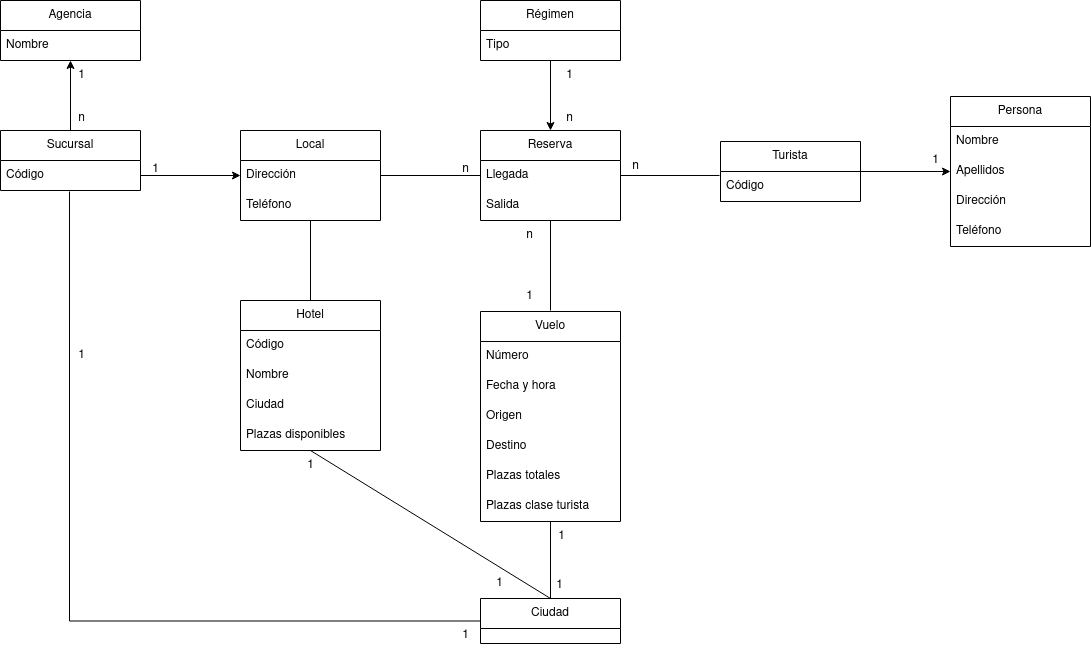

The diagram above was exported from draw.io. Its source (the exported page's mxGraphModel, read from the mxfile embedded in the PNG):
<mxGraphModel dx="1434" dy="664" grid="1" gridSize="10" guides="1" tooltips="1" connect="1" arrows="1" fold="1" page="1" pageScale="1" pageWidth="827" pageHeight="1169" math="0" shadow="0">
  <root>
    <mxCell id="0" />
    <mxCell id="1" parent="0" />
    <mxCell id="4V3yCi693StmEj_8-Hbf-77" value="" style="edgeStyle=orthogonalEdgeStyle;rounded=0;orthogonalLoop=1;jettySize=auto;html=1;startArrow=none;startFill=0;endArrow=none;endFill=0;entryX=0;entryY=0.5;entryDx=0;entryDy=0;exitX=0.493;exitY=1.033;exitDx=0;exitDy=0;exitPerimeter=0;" edge="1" parent="1" source="4V3yCi693StmEj_8-Hbf-5" target="4V3yCi693StmEj_8-Hbf-61">
      <mxGeometry relative="1" as="geometry">
        <mxPoint x="90" y="730" as="targetPoint" />
      </mxGeometry>
    </mxCell>
    <mxCell id="4V3yCi693StmEj_8-Hbf-4" value="&lt;div&gt;Sucursal&lt;/div&gt;" style="swimlane;fontStyle=0;childLayout=stackLayout;horizontal=1;startSize=30;horizontalStack=0;resizeParent=1;resizeParentMax=0;resizeLast=0;collapsible=1;marginBottom=0;whiteSpace=wrap;html=1;" vertex="1" parent="1">
      <mxGeometry x="20" y="590" width="140" height="60" as="geometry" />
    </mxCell>
    <mxCell id="4V3yCi693StmEj_8-Hbf-5" value="Código" style="text;strokeColor=none;fillColor=none;align=left;verticalAlign=middle;spacingLeft=4;spacingRight=4;overflow=hidden;points=[[0,0.5],[1,0.5]];portConstraint=eastwest;rotatable=0;whiteSpace=wrap;html=1;" vertex="1" parent="4V3yCi693StmEj_8-Hbf-4">
      <mxGeometry y="30" width="140" height="30" as="geometry" />
    </mxCell>
    <mxCell id="4V3yCi693StmEj_8-Hbf-16" value="&lt;div&gt;Persona&lt;/div&gt;" style="swimlane;fontStyle=0;childLayout=stackLayout;horizontal=1;startSize=30;horizontalStack=0;resizeParent=1;resizeParentMax=0;resizeLast=0;collapsible=1;marginBottom=0;whiteSpace=wrap;html=1;" vertex="1" parent="1">
      <mxGeometry x="970" y="556" width="140" height="150" as="geometry" />
    </mxCell>
    <mxCell id="4V3yCi693StmEj_8-Hbf-17" value="Nombre" style="text;strokeColor=none;fillColor=none;align=left;verticalAlign=middle;spacingLeft=4;spacingRight=4;overflow=hidden;points=[[0,0.5],[1,0.5]];portConstraint=eastwest;rotatable=0;whiteSpace=wrap;html=1;" vertex="1" parent="4V3yCi693StmEj_8-Hbf-16">
      <mxGeometry y="30" width="140" height="30" as="geometry" />
    </mxCell>
    <mxCell id="4V3yCi693StmEj_8-Hbf-18" value="Apellidos" style="text;strokeColor=none;fillColor=none;align=left;verticalAlign=middle;spacingLeft=4;spacingRight=4;overflow=hidden;points=[[0,0.5],[1,0.5]];portConstraint=eastwest;rotatable=0;whiteSpace=wrap;html=1;" vertex="1" parent="4V3yCi693StmEj_8-Hbf-16">
      <mxGeometry y="60" width="140" height="30" as="geometry" />
    </mxCell>
    <mxCell id="4V3yCi693StmEj_8-Hbf-24" value="Dirección" style="text;strokeColor=none;fillColor=none;align=left;verticalAlign=middle;spacingLeft=4;spacingRight=4;overflow=hidden;points=[[0,0.5],[1,0.5]];portConstraint=eastwest;rotatable=0;whiteSpace=wrap;html=1;" vertex="1" parent="4V3yCi693StmEj_8-Hbf-16">
      <mxGeometry y="90" width="140" height="30" as="geometry" />
    </mxCell>
    <mxCell id="4V3yCi693StmEj_8-Hbf-19" value="Teléfono" style="text;strokeColor=none;fillColor=none;align=left;verticalAlign=middle;spacingLeft=4;spacingRight=4;overflow=hidden;points=[[0,0.5],[1,0.5]];portConstraint=eastwest;rotatable=0;whiteSpace=wrap;html=1;" vertex="1" parent="4V3yCi693StmEj_8-Hbf-16">
      <mxGeometry y="120" width="140" height="30" as="geometry" />
    </mxCell>
    <mxCell id="4V3yCi693StmEj_8-Hbf-20" value="Turista" style="swimlane;fontStyle=0;childLayout=stackLayout;horizontal=1;startSize=30;horizontalStack=0;resizeParent=1;resizeParentMax=0;resizeLast=0;collapsible=1;marginBottom=0;whiteSpace=wrap;html=1;" vertex="1" parent="1">
      <mxGeometry x="740" y="601" width="140" height="60" as="geometry" />
    </mxCell>
    <mxCell id="4V3yCi693StmEj_8-Hbf-21" value="Código" style="text;strokeColor=none;fillColor=none;align=left;verticalAlign=middle;spacingLeft=4;spacingRight=4;overflow=hidden;points=[[0,0.5],[1,0.5]];portConstraint=eastwest;rotatable=0;whiteSpace=wrap;html=1;" vertex="1" parent="4V3yCi693StmEj_8-Hbf-20">
      <mxGeometry y="30" width="140" height="30" as="geometry" />
    </mxCell>
    <mxCell id="4V3yCi693StmEj_8-Hbf-25" value="" style="edgeStyle=orthogonalEdgeStyle;rounded=0;orthogonalLoop=1;jettySize=auto;html=1;entryX=1;entryY=0.5;entryDx=0;entryDy=0;endArrow=none;endFill=0;startArrow=classic;startFill=1;" edge="1" parent="1" source="4V3yCi693StmEj_8-Hbf-18" target="4V3yCi693StmEj_8-Hbf-20">
      <mxGeometry relative="1" as="geometry" />
    </mxCell>
    <mxCell id="4V3yCi693StmEj_8-Hbf-26" value="Local" style="swimlane;fontStyle=0;childLayout=stackLayout;horizontal=1;startSize=30;horizontalStack=0;resizeParent=1;resizeParentMax=0;resizeLast=0;collapsible=1;marginBottom=0;whiteSpace=wrap;html=1;" vertex="1" parent="1">
      <mxGeometry x="260" y="590" width="140" height="90" as="geometry" />
    </mxCell>
    <mxCell id="4V3yCi693StmEj_8-Hbf-28" value="Dirección" style="text;strokeColor=none;fillColor=none;align=left;verticalAlign=middle;spacingLeft=4;spacingRight=4;overflow=hidden;points=[[0,0.5],[1,0.5]];portConstraint=eastwest;rotatable=0;whiteSpace=wrap;html=1;" vertex="1" parent="4V3yCi693StmEj_8-Hbf-26">
      <mxGeometry y="30" width="140" height="30" as="geometry" />
    </mxCell>
    <mxCell id="4V3yCi693StmEj_8-Hbf-29" value="Teléfono" style="text;strokeColor=none;fillColor=none;align=left;verticalAlign=middle;spacingLeft=4;spacingRight=4;overflow=hidden;points=[[0,0.5],[1,0.5]];portConstraint=eastwest;rotatable=0;whiteSpace=wrap;html=1;" vertex="1" parent="4V3yCi693StmEj_8-Hbf-26">
      <mxGeometry y="60" width="140" height="30" as="geometry" />
    </mxCell>
    <mxCell id="4V3yCi693StmEj_8-Hbf-30" value="" style="edgeStyle=orthogonalEdgeStyle;rounded=0;orthogonalLoop=1;jettySize=auto;html=1;endArrow=none;endFill=0;" edge="1" parent="1" source="4V3yCi693StmEj_8-Hbf-28">
      <mxGeometry relative="1" as="geometry">
        <mxPoint x="500" y="635" as="targetPoint" />
      </mxGeometry>
    </mxCell>
    <mxCell id="4V3yCi693StmEj_8-Hbf-31" value="" style="edgeStyle=orthogonalEdgeStyle;rounded=0;orthogonalLoop=1;jettySize=auto;html=1;entryX=0;entryY=0.5;entryDx=0;entryDy=0;endArrow=classic;endFill=1;startArrow=none;startFill=0;" edge="1" parent="1" source="4V3yCi693StmEj_8-Hbf-5" target="4V3yCi693StmEj_8-Hbf-28">
      <mxGeometry relative="1" as="geometry" />
    </mxCell>
    <mxCell id="4V3yCi693StmEj_8-Hbf-39" value="" style="edgeStyle=orthogonalEdgeStyle;rounded=0;orthogonalLoop=1;jettySize=auto;html=1;endArrow=none;endFill=0;startArrow=classic;startFill=1;" edge="1" parent="1" source="4V3yCi693StmEj_8-Hbf-32" target="4V3yCi693StmEj_8-Hbf-4">
      <mxGeometry relative="1" as="geometry" />
    </mxCell>
    <mxCell id="4V3yCi693StmEj_8-Hbf-32" value="Agencia" style="swimlane;fontStyle=0;childLayout=stackLayout;horizontal=1;startSize=30;horizontalStack=0;resizeParent=1;resizeParentMax=0;resizeLast=0;collapsible=1;marginBottom=0;whiteSpace=wrap;html=1;" vertex="1" parent="1">
      <mxGeometry x="20" y="460" width="140" height="60" as="geometry" />
    </mxCell>
    <mxCell id="4V3yCi693StmEj_8-Hbf-102" value="Nombre" style="text;strokeColor=none;fillColor=none;align=left;verticalAlign=middle;spacingLeft=4;spacingRight=4;overflow=hidden;points=[[0,0.5],[1,0.5]];portConstraint=eastwest;rotatable=0;whiteSpace=wrap;html=1;" vertex="1" parent="4V3yCi693StmEj_8-Hbf-32">
      <mxGeometry y="30" width="140" height="30" as="geometry" />
    </mxCell>
    <mxCell id="4V3yCi693StmEj_8-Hbf-40" value="Hotel" style="swimlane;fontStyle=0;childLayout=stackLayout;horizontal=1;startSize=30;horizontalStack=0;resizeParent=1;resizeParentMax=0;resizeLast=0;collapsible=1;marginBottom=0;whiteSpace=wrap;html=1;" vertex="1" parent="1">
      <mxGeometry x="260" y="760" width="140" height="150" as="geometry" />
    </mxCell>
    <mxCell id="4V3yCi693StmEj_8-Hbf-41" value="Código" style="text;strokeColor=none;fillColor=none;align=left;verticalAlign=middle;spacingLeft=4;spacingRight=4;overflow=hidden;points=[[0,0.5],[1,0.5]];portConstraint=eastwest;rotatable=0;whiteSpace=wrap;html=1;" vertex="1" parent="4V3yCi693StmEj_8-Hbf-40">
      <mxGeometry y="30" width="140" height="30" as="geometry" />
    </mxCell>
    <mxCell id="4V3yCi693StmEj_8-Hbf-42" value="Nombre" style="text;strokeColor=none;fillColor=none;align=left;verticalAlign=middle;spacingLeft=4;spacingRight=4;overflow=hidden;points=[[0,0.5],[1,0.5]];portConstraint=eastwest;rotatable=0;whiteSpace=wrap;html=1;" vertex="1" parent="4V3yCi693StmEj_8-Hbf-40">
      <mxGeometry y="60" width="140" height="30" as="geometry" />
    </mxCell>
    <mxCell id="4V3yCi693StmEj_8-Hbf-43" value="Ciudad" style="text;strokeColor=none;fillColor=none;align=left;verticalAlign=middle;spacingLeft=4;spacingRight=4;overflow=hidden;points=[[0,0.5],[1,0.5]];portConstraint=eastwest;rotatable=0;whiteSpace=wrap;html=1;" vertex="1" parent="4V3yCi693StmEj_8-Hbf-40">
      <mxGeometry y="90" width="140" height="30" as="geometry" />
    </mxCell>
    <mxCell id="4V3yCi693StmEj_8-Hbf-44" value="Plazas disponibles" style="text;strokeColor=none;fillColor=none;align=left;verticalAlign=middle;spacingLeft=4;spacingRight=4;overflow=hidden;points=[[0,0.5],[1,0.5]];portConstraint=eastwest;rotatable=0;whiteSpace=wrap;html=1;" vertex="1" parent="4V3yCi693StmEj_8-Hbf-40">
      <mxGeometry y="120" width="140" height="30" as="geometry" />
    </mxCell>
    <mxCell id="4V3yCi693StmEj_8-Hbf-49" value="" style="edgeStyle=orthogonalEdgeStyle;rounded=0;orthogonalLoop=1;jettySize=auto;html=1;endArrow=none;endFill=0;" edge="1" parent="1" source="4V3yCi693StmEj_8-Hbf-45">
      <mxGeometry relative="1" as="geometry">
        <mxPoint x="570" y="770" as="targetPoint" />
      </mxGeometry>
    </mxCell>
    <mxCell id="4V3yCi693StmEj_8-Hbf-98" value="" style="edgeStyle=none;rounded=0;orthogonalLoop=1;jettySize=auto;html=1;startArrow=classic;startFill=1;endArrow=none;endFill=0;" edge="1" parent="1" source="4V3yCi693StmEj_8-Hbf-45" target="4V3yCi693StmEj_8-Hbf-95">
      <mxGeometry relative="1" as="geometry" />
    </mxCell>
    <mxCell id="4V3yCi693StmEj_8-Hbf-45" value="Reserva" style="swimlane;fontStyle=0;childLayout=stackLayout;horizontal=1;startSize=30;horizontalStack=0;resizeParent=1;resizeParentMax=0;resizeLast=0;collapsible=1;marginBottom=0;whiteSpace=wrap;html=1;" vertex="1" parent="1">
      <mxGeometry x="500" y="590" width="140" height="90" as="geometry" />
    </mxCell>
    <mxCell id="4V3yCi693StmEj_8-Hbf-46" value="Llegada&lt;span style=&quot;white-space: pre;&quot;&gt;&#09;&lt;/span&gt;" style="text;strokeColor=none;fillColor=none;align=left;verticalAlign=middle;spacingLeft=4;spacingRight=4;overflow=hidden;points=[[0,0.5],[1,0.5]];portConstraint=eastwest;rotatable=0;whiteSpace=wrap;html=1;" vertex="1" parent="4V3yCi693StmEj_8-Hbf-45">
      <mxGeometry y="30" width="140" height="30" as="geometry" />
    </mxCell>
    <mxCell id="4V3yCi693StmEj_8-Hbf-47" value="Salida" style="text;strokeColor=none;fillColor=none;align=left;verticalAlign=middle;spacingLeft=4;spacingRight=4;overflow=hidden;points=[[0,0.5],[1,0.5]];portConstraint=eastwest;rotatable=0;whiteSpace=wrap;html=1;" vertex="1" parent="4V3yCi693StmEj_8-Hbf-45">
      <mxGeometry y="60" width="140" height="30" as="geometry" />
    </mxCell>
    <mxCell id="4V3yCi693StmEj_8-Hbf-50" value="" style="edgeStyle=orthogonalEdgeStyle;rounded=0;orthogonalLoop=1;jettySize=auto;html=1;entryX=1;entryY=0.5;entryDx=0;entryDy=0;endArrow=none;endFill=0;startArrow=none;startFill=0;exitX=-0.007;exitY=0.133;exitDx=0;exitDy=0;exitPerimeter=0;" edge="1" parent="1" source="4V3yCi693StmEj_8-Hbf-21" target="4V3yCi693StmEj_8-Hbf-46">
      <mxGeometry relative="1" as="geometry">
        <mxPoint x="1000" y="640" as="sourcePoint" />
        <mxPoint x="900" y="640" as="targetPoint" />
      </mxGeometry>
    </mxCell>
    <mxCell id="4V3yCi693StmEj_8-Hbf-71" value="" style="edgeStyle=orthogonalEdgeStyle;rounded=0;orthogonalLoop=1;jettySize=auto;html=1;startArrow=none;startFill=0;endArrow=none;endFill=0;entryX=0.5;entryY=0;entryDx=0;entryDy=0;exitX=0.5;exitY=1;exitDx=0;exitDy=0;" edge="1" parent="1" source="4V3yCi693StmEj_8-Hbf-51" target="4V3yCi693StmEj_8-Hbf-61">
      <mxGeometry relative="1" as="geometry">
        <mxPoint x="570" y="1004" as="sourcePoint" />
        <mxPoint x="570" y="1088" as="targetPoint" />
      </mxGeometry>
    </mxCell>
    <mxCell id="4V3yCi693StmEj_8-Hbf-51" value="Vuelo" style="swimlane;fontStyle=0;childLayout=stackLayout;horizontal=1;startSize=30;horizontalStack=0;resizeParent=1;resizeParentMax=0;resizeLast=0;collapsible=1;marginBottom=0;whiteSpace=wrap;html=1;" vertex="1" parent="1">
      <mxGeometry x="500" y="771" width="140" height="210" as="geometry" />
    </mxCell>
    <mxCell id="4V3yCi693StmEj_8-Hbf-52" value="Número" style="text;strokeColor=none;fillColor=none;align=left;verticalAlign=middle;spacingLeft=4;spacingRight=4;overflow=hidden;points=[[0,0.5],[1,0.5]];portConstraint=eastwest;rotatable=0;whiteSpace=wrap;html=1;" vertex="1" parent="4V3yCi693StmEj_8-Hbf-51">
      <mxGeometry y="30" width="140" height="30" as="geometry" />
    </mxCell>
    <mxCell id="4V3yCi693StmEj_8-Hbf-53" value="Fecha y hora" style="text;strokeColor=none;fillColor=none;align=left;verticalAlign=middle;spacingLeft=4;spacingRight=4;overflow=hidden;points=[[0,0.5],[1,0.5]];portConstraint=eastwest;rotatable=0;whiteSpace=wrap;html=1;" vertex="1" parent="4V3yCi693StmEj_8-Hbf-51">
      <mxGeometry y="60" width="140" height="30" as="geometry" />
    </mxCell>
    <mxCell id="4V3yCi693StmEj_8-Hbf-54" value="Origen" style="text;strokeColor=none;fillColor=none;align=left;verticalAlign=middle;spacingLeft=4;spacingRight=4;overflow=hidden;points=[[0,0.5],[1,0.5]];portConstraint=eastwest;rotatable=0;whiteSpace=wrap;html=1;" vertex="1" parent="4V3yCi693StmEj_8-Hbf-51">
      <mxGeometry y="90" width="140" height="30" as="geometry" />
    </mxCell>
    <mxCell id="4V3yCi693StmEj_8-Hbf-55" value="Destino" style="text;strokeColor=none;fillColor=none;align=left;verticalAlign=middle;spacingLeft=4;spacingRight=4;overflow=hidden;points=[[0,0.5],[1,0.5]];portConstraint=eastwest;rotatable=0;whiteSpace=wrap;html=1;" vertex="1" parent="4V3yCi693StmEj_8-Hbf-51">
      <mxGeometry y="120" width="140" height="30" as="geometry" />
    </mxCell>
    <mxCell id="4V3yCi693StmEj_8-Hbf-78" value="Plazas totales" style="text;strokeColor=none;fillColor=none;align=left;verticalAlign=middle;spacingLeft=4;spacingRight=4;overflow=hidden;points=[[0,0.5],[1,0.5]];portConstraint=eastwest;rotatable=0;whiteSpace=wrap;html=1;" vertex="1" parent="4V3yCi693StmEj_8-Hbf-51">
      <mxGeometry y="150" width="140" height="30" as="geometry" />
    </mxCell>
    <mxCell id="4V3yCi693StmEj_8-Hbf-80" value="Plazas clase turista" style="text;strokeColor=none;fillColor=none;align=left;verticalAlign=middle;spacingLeft=4;spacingRight=4;overflow=hidden;points=[[0,0.5],[1,0.5]];portConstraint=eastwest;rotatable=0;whiteSpace=wrap;html=1;" vertex="1" parent="4V3yCi693StmEj_8-Hbf-51">
      <mxGeometry y="180" width="140" height="30" as="geometry" />
    </mxCell>
    <mxCell id="4V3yCi693StmEj_8-Hbf-73" value="" style="rounded=0;orthogonalLoop=1;jettySize=auto;html=1;startArrow=none;startFill=0;endArrow=none;endFill=0;exitX=0.5;exitY=0;exitDx=0;exitDy=0;" edge="1" parent="1" source="4V3yCi693StmEj_8-Hbf-61">
      <mxGeometry relative="1" as="geometry">
        <mxPoint x="330" y="910" as="targetPoint" />
      </mxGeometry>
    </mxCell>
    <mxCell id="4V3yCi693StmEj_8-Hbf-61" value="Ciudad" style="swimlane;fontStyle=0;childLayout=stackLayout;horizontal=1;startSize=30;horizontalStack=0;resizeParent=1;resizeParentMax=0;resizeLast=0;collapsible=1;marginBottom=0;whiteSpace=wrap;html=1;" vertex="1" parent="1">
      <mxGeometry x="500" y="1058" width="140" height="45" as="geometry" />
    </mxCell>
    <mxCell id="4V3yCi693StmEj_8-Hbf-81" value="" style="rounded=0;orthogonalLoop=1;jettySize=auto;html=1;startArrow=none;startFill=0;endArrow=none;endFill=0;entryX=0.5;entryY=1;entryDx=0;entryDy=0;exitX=0.5;exitY=0;exitDx=0;exitDy=0;" edge="1" parent="1" source="4V3yCi693StmEj_8-Hbf-40" target="4V3yCi693StmEj_8-Hbf-26">
      <mxGeometry relative="1" as="geometry">
        <mxPoint x="580" y="1068" as="sourcePoint" />
        <mxPoint x="339" y="919" as="targetPoint" />
      </mxGeometry>
    </mxCell>
    <mxCell id="4V3yCi693StmEj_8-Hbf-82" value="1" style="text;html=1;align=center;verticalAlign=middle;resizable=0;points=[];autosize=1;strokeColor=none;fillColor=none;" vertex="1" parent="1">
      <mxGeometry x="86" y="520" width="30" height="30" as="geometry" />
    </mxCell>
    <mxCell id="4V3yCi693StmEj_8-Hbf-83" value="n" style="text;html=1;align=center;verticalAlign=middle;resizable=0;points=[];autosize=1;strokeColor=none;fillColor=none;" vertex="1" parent="1">
      <mxGeometry x="86" y="563" width="30" height="30" as="geometry" />
    </mxCell>
    <mxCell id="4V3yCi693StmEj_8-Hbf-84" value="1" style="text;html=1;align=center;verticalAlign=middle;resizable=0;points=[];autosize=1;strokeColor=none;fillColor=none;" vertex="1" parent="1">
      <mxGeometry x="470" y="1080" width="30" height="30" as="geometry" />
    </mxCell>
    <mxCell id="4V3yCi693StmEj_8-Hbf-85" value="1" style="text;html=1;align=center;verticalAlign=middle;resizable=0;points=[];autosize=1;strokeColor=none;fillColor=none;" vertex="1" parent="1">
      <mxGeometry x="564" y="1030" width="30" height="30" as="geometry" />
    </mxCell>
    <mxCell id="4V3yCi693StmEj_8-Hbf-86" value="1" style="text;html=1;align=center;verticalAlign=middle;resizable=0;points=[];autosize=1;strokeColor=none;fillColor=none;" vertex="1" parent="1">
      <mxGeometry x="566" y="981" width="30" height="30" as="geometry" />
    </mxCell>
    <mxCell id="4V3yCi693StmEj_8-Hbf-87" value="1" style="text;html=1;align=center;verticalAlign=middle;resizable=0;points=[];autosize=1;strokeColor=none;fillColor=none;" vertex="1" parent="1">
      <mxGeometry x="86" y="800" width="30" height="30" as="geometry" />
    </mxCell>
    <mxCell id="4V3yCi693StmEj_8-Hbf-88" value="1" style="text;html=1;align=center;verticalAlign=middle;resizable=0;points=[];autosize=1;strokeColor=none;fillColor=none;" vertex="1" parent="1">
      <mxGeometry x="315" y="910" width="30" height="30" as="geometry" />
    </mxCell>
    <mxCell id="4V3yCi693StmEj_8-Hbf-89" value="1" style="text;html=1;align=center;verticalAlign=middle;resizable=0;points=[];autosize=1;strokeColor=none;fillColor=none;" vertex="1" parent="1">
      <mxGeometry x="534" y="741" width="30" height="30" as="geometry" />
    </mxCell>
    <mxCell id="4V3yCi693StmEj_8-Hbf-90" value="n" style="text;html=1;align=center;verticalAlign=middle;resizable=0;points=[];autosize=1;strokeColor=none;fillColor=none;" vertex="1" parent="1">
      <mxGeometry x="534" y="680" width="30" height="30" as="geometry" />
    </mxCell>
    <mxCell id="4V3yCi693StmEj_8-Hbf-91" value="n" style="text;html=1;align=center;verticalAlign=middle;resizable=0;points=[];autosize=1;strokeColor=none;fillColor=none;" vertex="1" parent="1">
      <mxGeometry x="640" y="611" width="30" height="30" as="geometry" />
    </mxCell>
    <mxCell id="4V3yCi693StmEj_8-Hbf-92" value="1" style="text;html=1;align=center;verticalAlign=middle;resizable=0;points=[];autosize=1;strokeColor=none;fillColor=none;" vertex="1" parent="1">
      <mxGeometry x="160" y="614" width="30" height="30" as="geometry" />
    </mxCell>
    <mxCell id="4V3yCi693StmEj_8-Hbf-94" value="n" style="text;html=1;align=center;verticalAlign=middle;resizable=0;points=[];autosize=1;strokeColor=none;fillColor=none;" vertex="1" parent="1">
      <mxGeometry x="470" y="614" width="30" height="30" as="geometry" />
    </mxCell>
    <mxCell id="4V3yCi693StmEj_8-Hbf-95" value="Régimen" style="swimlane;fontStyle=0;childLayout=stackLayout;horizontal=1;startSize=30;horizontalStack=0;resizeParent=1;resizeParentMax=0;resizeLast=0;collapsible=1;marginBottom=0;whiteSpace=wrap;html=1;" vertex="1" parent="1">
      <mxGeometry x="500" y="460" width="140" height="60" as="geometry" />
    </mxCell>
    <mxCell id="4V3yCi693StmEj_8-Hbf-96" value="Tipo" style="text;strokeColor=none;fillColor=none;align=left;verticalAlign=middle;spacingLeft=4;spacingRight=4;overflow=hidden;points=[[0,0.5],[1,0.5]];portConstraint=eastwest;rotatable=0;whiteSpace=wrap;html=1;" vertex="1" parent="4V3yCi693StmEj_8-Hbf-95">
      <mxGeometry y="30" width="140" height="30" as="geometry" />
    </mxCell>
    <mxCell id="4V3yCi693StmEj_8-Hbf-99" value="n" style="text;html=1;align=center;verticalAlign=middle;resizable=0;points=[];autosize=1;strokeColor=none;fillColor=none;" vertex="1" parent="1">
      <mxGeometry x="574" y="563" width="30" height="30" as="geometry" />
    </mxCell>
    <mxCell id="4V3yCi693StmEj_8-Hbf-100" value="1" style="text;html=1;align=center;verticalAlign=middle;resizable=0;points=[];autosize=1;strokeColor=none;fillColor=none;" vertex="1" parent="1">
      <mxGeometry x="574" y="520" width="30" height="30" as="geometry" />
    </mxCell>
    <mxCell id="4V3yCi693StmEj_8-Hbf-101" value="1" style="text;html=1;align=center;verticalAlign=middle;resizable=0;points=[];autosize=1;strokeColor=none;fillColor=none;" vertex="1" parent="1">
      <mxGeometry x="940" y="605" width="30" height="30" as="geometry" />
    </mxCell>
    <mxCell id="4V3yCi693StmEj_8-Hbf-103" value="1" style="text;html=1;align=center;verticalAlign=middle;resizable=0;points=[];autosize=1;strokeColor=none;fillColor=none;" vertex="1" parent="1">
      <mxGeometry x="504" y="1028" width="30" height="30" as="geometry" />
    </mxCell>
  </root>
</mxGraphModel>